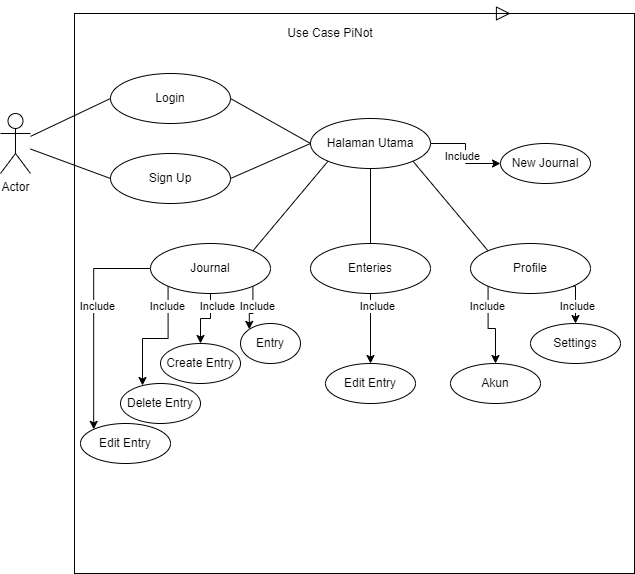

The diagram above was exported from draw.io. Its source (the exported page's mxGraphModel, read from the mxfile embedded in the PNG):
<mxGraphModel dx="1095" dy="572" grid="1" gridSize="10" guides="1" tooltips="1" connect="1" arrows="1" fold="1" page="1" pageScale="1" pageWidth="827" pageHeight="1169" math="0" shadow="0">
  <root>
    <mxCell id="0" />
    <mxCell id="1" parent="0" />
    <mxCell id="d2BhyY4DQdSD7tgOy5UE-1" value="" style="whiteSpace=wrap;html=1;aspect=fixed;" vertex="1" parent="1">
      <mxGeometry x="134" y="40" width="560" height="560" as="geometry" />
    </mxCell>
    <mxCell id="d2BhyY4DQdSD7tgOy5UE-2" value="Use Case PiNot" style="text;html=1;strokeColor=none;fillColor=none;align=center;verticalAlign=middle;whiteSpace=wrap;rounded=0;" vertex="1" parent="1">
      <mxGeometry x="340" y="40" width="100" height="40" as="geometry" />
    </mxCell>
    <mxCell id="d2BhyY4DQdSD7tgOy5UE-3" value="Actor" style="shape=umlActor;verticalLabelPosition=bottom;verticalAlign=top;html=1;outlineConnect=0;" vertex="1" parent="1">
      <mxGeometry x="60" y="140" width="30" height="60" as="geometry" />
    </mxCell>
    <mxCell id="d2BhyY4DQdSD7tgOy5UE-4" value="Login" style="ellipse;whiteSpace=wrap;html=1;" vertex="1" parent="1">
      <mxGeometry x="170" y="100" width="120" height="50" as="geometry" />
    </mxCell>
    <mxCell id="d2BhyY4DQdSD7tgOy5UE-5" value="Sign Up" style="ellipse;whiteSpace=wrap;html=1;" vertex="1" parent="1">
      <mxGeometry x="170" y="180" width="120" height="50" as="geometry" />
    </mxCell>
    <mxCell id="d2BhyY4DQdSD7tgOy5UE-7" value="" style="endArrow=none;html=1;rounded=0;entryX=0;entryY=0.5;entryDx=0;entryDy=0;" edge="1" parent="1" source="d2BhyY4DQdSD7tgOy5UE-3" target="d2BhyY4DQdSD7tgOy5UE-4">
      <mxGeometry width="50" height="50" relative="1" as="geometry">
        <mxPoint x="120" y="330" as="sourcePoint" />
        <mxPoint x="170" y="280" as="targetPoint" />
      </mxGeometry>
    </mxCell>
    <mxCell id="d2BhyY4DQdSD7tgOy5UE-8" value="" style="endArrow=none;html=1;rounded=0;entryX=0;entryY=0.5;entryDx=0;entryDy=0;" edge="1" parent="1" source="d2BhyY4DQdSD7tgOy5UE-3" target="d2BhyY4DQdSD7tgOy5UE-5">
      <mxGeometry width="50" height="50" relative="1" as="geometry">
        <mxPoint x="120" y="380" as="sourcePoint" />
        <mxPoint x="170" y="330" as="targetPoint" />
      </mxGeometry>
    </mxCell>
    <mxCell id="d2BhyY4DQdSD7tgOy5UE-62" style="edgeStyle=orthogonalEdgeStyle;rounded=0;orthogonalLoop=1;jettySize=auto;html=1;exitX=1;exitY=0.5;exitDx=0;exitDy=0;entryX=0;entryY=0.5;entryDx=0;entryDy=0;" edge="1" parent="1" source="d2BhyY4DQdSD7tgOy5UE-10" target="d2BhyY4DQdSD7tgOy5UE-23">
      <mxGeometry relative="1" as="geometry" />
    </mxCell>
    <mxCell id="d2BhyY4DQdSD7tgOy5UE-10" value="Halaman Utama" style="ellipse;whiteSpace=wrap;html=1;" vertex="1" parent="1">
      <mxGeometry x="370" y="145" width="120" height="50" as="geometry" />
    </mxCell>
    <mxCell id="d2BhyY4DQdSD7tgOy5UE-53" style="edgeStyle=orthogonalEdgeStyle;rounded=0;orthogonalLoop=1;jettySize=auto;html=1;exitX=1;exitY=1;exitDx=0;exitDy=0;entryX=0.5;entryY=0;entryDx=0;entryDy=0;" edge="1" parent="1" source="d2BhyY4DQdSD7tgOy5UE-11" target="d2BhyY4DQdSD7tgOy5UE-51">
      <mxGeometry relative="1" as="geometry" />
    </mxCell>
    <mxCell id="d2BhyY4DQdSD7tgOy5UE-54" style="edgeStyle=orthogonalEdgeStyle;rounded=0;orthogonalLoop=1;jettySize=auto;html=1;exitX=0;exitY=1;exitDx=0;exitDy=0;" edge="1" parent="1" source="d2BhyY4DQdSD7tgOy5UE-11" target="d2BhyY4DQdSD7tgOy5UE-50">
      <mxGeometry relative="1" as="geometry" />
    </mxCell>
    <mxCell id="d2BhyY4DQdSD7tgOy5UE-11" value="Profile" style="ellipse;whiteSpace=wrap;html=1;" vertex="1" parent="1">
      <mxGeometry x="530" y="270" width="120" height="50" as="geometry" />
    </mxCell>
    <mxCell id="d2BhyY4DQdSD7tgOy5UE-40" style="edgeStyle=orthogonalEdgeStyle;rounded=0;orthogonalLoop=1;jettySize=auto;html=1;exitX=1;exitY=1;exitDx=0;exitDy=0;entryX=0;entryY=0;entryDx=0;entryDy=0;" edge="1" parent="1" source="d2BhyY4DQdSD7tgOy5UE-12" target="d2BhyY4DQdSD7tgOy5UE-25">
      <mxGeometry relative="1" as="geometry" />
    </mxCell>
    <mxCell id="d2BhyY4DQdSD7tgOy5UE-42" style="edgeStyle=orthogonalEdgeStyle;rounded=0;orthogonalLoop=1;jettySize=auto;html=1;exitX=0.5;exitY=1;exitDx=0;exitDy=0;entryX=0.5;entryY=0;entryDx=0;entryDy=0;" edge="1" parent="1" source="d2BhyY4DQdSD7tgOy5UE-12" target="d2BhyY4DQdSD7tgOy5UE-26">
      <mxGeometry relative="1" as="geometry" />
    </mxCell>
    <mxCell id="d2BhyY4DQdSD7tgOy5UE-44" style="edgeStyle=orthogonalEdgeStyle;rounded=0;orthogonalLoop=1;jettySize=auto;html=1;exitX=0;exitY=1;exitDx=0;exitDy=0;entryX=0.275;entryY=0.05;entryDx=0;entryDy=0;entryPerimeter=0;" edge="1" parent="1" source="d2BhyY4DQdSD7tgOy5UE-12" target="d2BhyY4DQdSD7tgOy5UE-27">
      <mxGeometry relative="1" as="geometry" />
    </mxCell>
    <mxCell id="d2BhyY4DQdSD7tgOy5UE-45" style="edgeStyle=orthogonalEdgeStyle;rounded=0;orthogonalLoop=1;jettySize=auto;html=1;exitX=0;exitY=0.5;exitDx=0;exitDy=0;entryX=0;entryY=0;entryDx=0;entryDy=0;" edge="1" parent="1" source="d2BhyY4DQdSD7tgOy5UE-12" target="d2BhyY4DQdSD7tgOy5UE-28">
      <mxGeometry relative="1" as="geometry" />
    </mxCell>
    <mxCell id="d2BhyY4DQdSD7tgOy5UE-12" value="Journal" style="ellipse;whiteSpace=wrap;html=1;" vertex="1" parent="1">
      <mxGeometry x="210" y="270" width="120" height="50" as="geometry" />
    </mxCell>
    <mxCell id="d2BhyY4DQdSD7tgOy5UE-52" style="edgeStyle=orthogonalEdgeStyle;rounded=0;orthogonalLoop=1;jettySize=auto;html=1;exitX=0.5;exitY=1;exitDx=0;exitDy=0;" edge="1" parent="1" source="d2BhyY4DQdSD7tgOy5UE-13" target="d2BhyY4DQdSD7tgOy5UE-49">
      <mxGeometry relative="1" as="geometry" />
    </mxCell>
    <mxCell id="d2BhyY4DQdSD7tgOy5UE-13" value="Enteries" style="ellipse;whiteSpace=wrap;html=1;" vertex="1" parent="1">
      <mxGeometry x="370" y="270" width="120" height="50" as="geometry" />
    </mxCell>
    <mxCell id="d2BhyY4DQdSD7tgOy5UE-16" value="" style="endArrow=none;html=1;rounded=0;entryX=0;entryY=0.5;entryDx=0;entryDy=0;exitX=1;exitY=0.5;exitDx=0;exitDy=0;" edge="1" parent="1" source="d2BhyY4DQdSD7tgOy5UE-4" target="d2BhyY4DQdSD7tgOy5UE-10">
      <mxGeometry width="50" height="50" relative="1" as="geometry">
        <mxPoint x="280" y="380" as="sourcePoint" />
        <mxPoint x="330" y="330" as="targetPoint" />
      </mxGeometry>
    </mxCell>
    <mxCell id="d2BhyY4DQdSD7tgOy5UE-17" value="" style="endArrow=none;html=1;rounded=0;entryX=0;entryY=0.5;entryDx=0;entryDy=0;exitX=1;exitY=0.5;exitDx=0;exitDy=0;" edge="1" parent="1" source="d2BhyY4DQdSD7tgOy5UE-5" target="d2BhyY4DQdSD7tgOy5UE-10">
      <mxGeometry width="50" height="50" relative="1" as="geometry">
        <mxPoint x="50" y="180" as="sourcePoint" />
        <mxPoint x="100" y="130" as="targetPoint" />
      </mxGeometry>
    </mxCell>
    <mxCell id="d2BhyY4DQdSD7tgOy5UE-18" value="" style="endArrow=none;html=1;rounded=0;entryX=0;entryY=1;entryDx=0;entryDy=0;exitX=1;exitY=0;exitDx=0;exitDy=0;" edge="1" parent="1" source="d2BhyY4DQdSD7tgOy5UE-12" target="d2BhyY4DQdSD7tgOy5UE-10">
      <mxGeometry width="50" height="50" relative="1" as="geometry">
        <mxPoint x="60" y="190" as="sourcePoint" />
        <mxPoint x="110" y="140" as="targetPoint" />
      </mxGeometry>
    </mxCell>
    <mxCell id="d2BhyY4DQdSD7tgOy5UE-19" value="" style="endArrow=none;html=1;rounded=0;entryX=0.5;entryY=1;entryDx=0;entryDy=0;exitX=0.5;exitY=0;exitDx=0;exitDy=0;" edge="1" parent="1" source="d2BhyY4DQdSD7tgOy5UE-13" target="d2BhyY4DQdSD7tgOy5UE-10">
      <mxGeometry width="50" height="50" relative="1" as="geometry">
        <mxPoint x="70" y="200" as="sourcePoint" />
        <mxPoint x="120" y="150" as="targetPoint" />
      </mxGeometry>
    </mxCell>
    <mxCell id="d2BhyY4DQdSD7tgOy5UE-20" value="" style="endArrow=none;html=1;rounded=0;entryX=1;entryY=1;entryDx=0;entryDy=0;exitX=0;exitY=0;exitDx=0;exitDy=0;" edge="1" parent="1" source="d2BhyY4DQdSD7tgOy5UE-11" target="d2BhyY4DQdSD7tgOy5UE-10">
      <mxGeometry width="50" height="50" relative="1" as="geometry">
        <mxPoint x="80" y="210" as="sourcePoint" />
        <mxPoint x="130" y="160" as="targetPoint" />
      </mxGeometry>
    </mxCell>
    <mxCell id="d2BhyY4DQdSD7tgOy5UE-23" value="New Journal" style="ellipse;whiteSpace=wrap;html=1;" vertex="1" parent="1">
      <mxGeometry x="560" y="170" width="90" height="40" as="geometry" />
    </mxCell>
    <mxCell id="d2BhyY4DQdSD7tgOy5UE-25" value="Entry" style="ellipse;whiteSpace=wrap;html=1;" vertex="1" parent="1">
      <mxGeometry x="300" y="350" width="60" height="40" as="geometry" />
    </mxCell>
    <mxCell id="d2BhyY4DQdSD7tgOy5UE-26" value="Create Entry" style="ellipse;whiteSpace=wrap;html=1;" vertex="1" parent="1">
      <mxGeometry x="220" y="370" width="80" height="40" as="geometry" />
    </mxCell>
    <mxCell id="d2BhyY4DQdSD7tgOy5UE-27" value="Delete Entry&lt;span style=&quot;color: rgba(0 , 0 , 0 , 0) ; font-family: monospace ; font-size: 0px&quot;&gt;%3CmxGraphModel%3E%3Croot%3E%3CmxCell%20id%3D%220%22%2F%3E%3CmxCell%20id%3D%221%22%20parent%3D%220%22%2F%3E%3CmxCell%20id%3D%222%22%20value%3D%22%22%20style%3D%22ellipse%3BwhiteSpace%3Dwrap%3Bhtml%3D1%3B%22%20vertex%3D%221%22%20parent%3D%221%22%3E%3CmxGeometry%20x%3D%22220%22%20y%3D%22390%22%20width%3D%2290%22%20height%3D%2240%22%20as%3D%22geometry%22%2F%3E%3C%2FmxCell%3E%3C%2Froot%3E%3C%2FmxGraphModel%3E&lt;/span&gt;" style="ellipse;whiteSpace=wrap;html=1;" vertex="1" parent="1">
      <mxGeometry x="180" y="410" width="80" height="40" as="geometry" />
    </mxCell>
    <mxCell id="d2BhyY4DQdSD7tgOy5UE-28" value="Edit Entry" style="ellipse;whiteSpace=wrap;html=1;" vertex="1" parent="1">
      <mxGeometry x="140" y="450" width="90" height="40" as="geometry" />
    </mxCell>
    <mxCell id="d2BhyY4DQdSD7tgOy5UE-29" value="" style="endArrow=block;dashed=1;endFill=0;endSize=12;html=1;rounded=0;" edge="1" parent="1">
      <mxGeometry width="160" relative="1" as="geometry">
        <mxPoint x="490" y="40" as="sourcePoint" />
        <mxPoint x="570" y="40" as="targetPoint" />
      </mxGeometry>
    </mxCell>
    <mxCell id="d2BhyY4DQdSD7tgOy5UE-37" value="Include" style="edgeLabel;html=1;align=center;verticalAlign=middle;resizable=0;points=[];" vertex="1" connectable="0" parent="1">
      <mxGeometry x="535" y="180" as="geometry">
        <mxPoint x="-14" y="2" as="offset" />
      </mxGeometry>
    </mxCell>
    <mxCell id="d2BhyY4DQdSD7tgOy5UE-41" value="Include" style="edgeLabel;html=1;align=center;verticalAlign=middle;resizable=0;points=[];" vertex="1" connectable="0" parent="1">
      <mxGeometry x="330" y="330" as="geometry">
        <mxPoint x="-14" y="2" as="offset" />
      </mxGeometry>
    </mxCell>
    <mxCell id="d2BhyY4DQdSD7tgOy5UE-43" value="Include" style="edgeLabel;html=1;align=center;verticalAlign=middle;resizable=0;points=[];" vertex="1" connectable="0" parent="1">
      <mxGeometry x="290" y="330" as="geometry">
        <mxPoint x="-14" y="2" as="offset" />
      </mxGeometry>
    </mxCell>
    <mxCell id="d2BhyY4DQdSD7tgOy5UE-46" value="Include" style="edgeLabel;html=1;align=center;verticalAlign=middle;resizable=0;points=[];" vertex="1" connectable="0" parent="1">
      <mxGeometry x="240" y="330" as="geometry">
        <mxPoint x="-14" y="2" as="offset" />
      </mxGeometry>
    </mxCell>
    <mxCell id="d2BhyY4DQdSD7tgOy5UE-47" value="Include" style="edgeLabel;html=1;align=center;verticalAlign=middle;resizable=0;points=[];" vertex="1" connectable="0" parent="1">
      <mxGeometry x="170" y="330" as="geometry">
        <mxPoint x="-14" y="2" as="offset" />
      </mxGeometry>
    </mxCell>
    <mxCell id="d2BhyY4DQdSD7tgOy5UE-49" value="Edit Entry" style="ellipse;whiteSpace=wrap;html=1;" vertex="1" parent="1">
      <mxGeometry x="385" y="390" width="90" height="40" as="geometry" />
    </mxCell>
    <mxCell id="d2BhyY4DQdSD7tgOy5UE-50" value="Akun" style="ellipse;whiteSpace=wrap;html=1;" vertex="1" parent="1">
      <mxGeometry x="510" y="390" width="90" height="40" as="geometry" />
    </mxCell>
    <mxCell id="d2BhyY4DQdSD7tgOy5UE-51" value="Settings" style="ellipse;whiteSpace=wrap;html=1;" vertex="1" parent="1">
      <mxGeometry x="590" y="350" width="90" height="40" as="geometry" />
    </mxCell>
    <mxCell id="d2BhyY4DQdSD7tgOy5UE-55" value="Include" style="edgeLabel;html=1;align=center;verticalAlign=middle;resizable=0;points=[];" vertex="1" connectable="0" parent="1">
      <mxGeometry x="650" y="330" as="geometry">
        <mxPoint x="-14" y="2" as="offset" />
      </mxGeometry>
    </mxCell>
    <mxCell id="d2BhyY4DQdSD7tgOy5UE-56" value="Include" style="edgeLabel;html=1;align=center;verticalAlign=middle;resizable=0;points=[];" vertex="1" connectable="0" parent="1">
      <mxGeometry x="560" y="330" as="geometry">
        <mxPoint x="-14" y="2" as="offset" />
      </mxGeometry>
    </mxCell>
    <mxCell id="d2BhyY4DQdSD7tgOy5UE-57" value="Include" style="edgeLabel;html=1;align=center;verticalAlign=middle;resizable=0;points=[];" vertex="1" connectable="0" parent="1">
      <mxGeometry x="450" y="330" as="geometry">
        <mxPoint x="-14" y="2" as="offset" />
      </mxGeometry>
    </mxCell>
  </root>
</mxGraphModel>